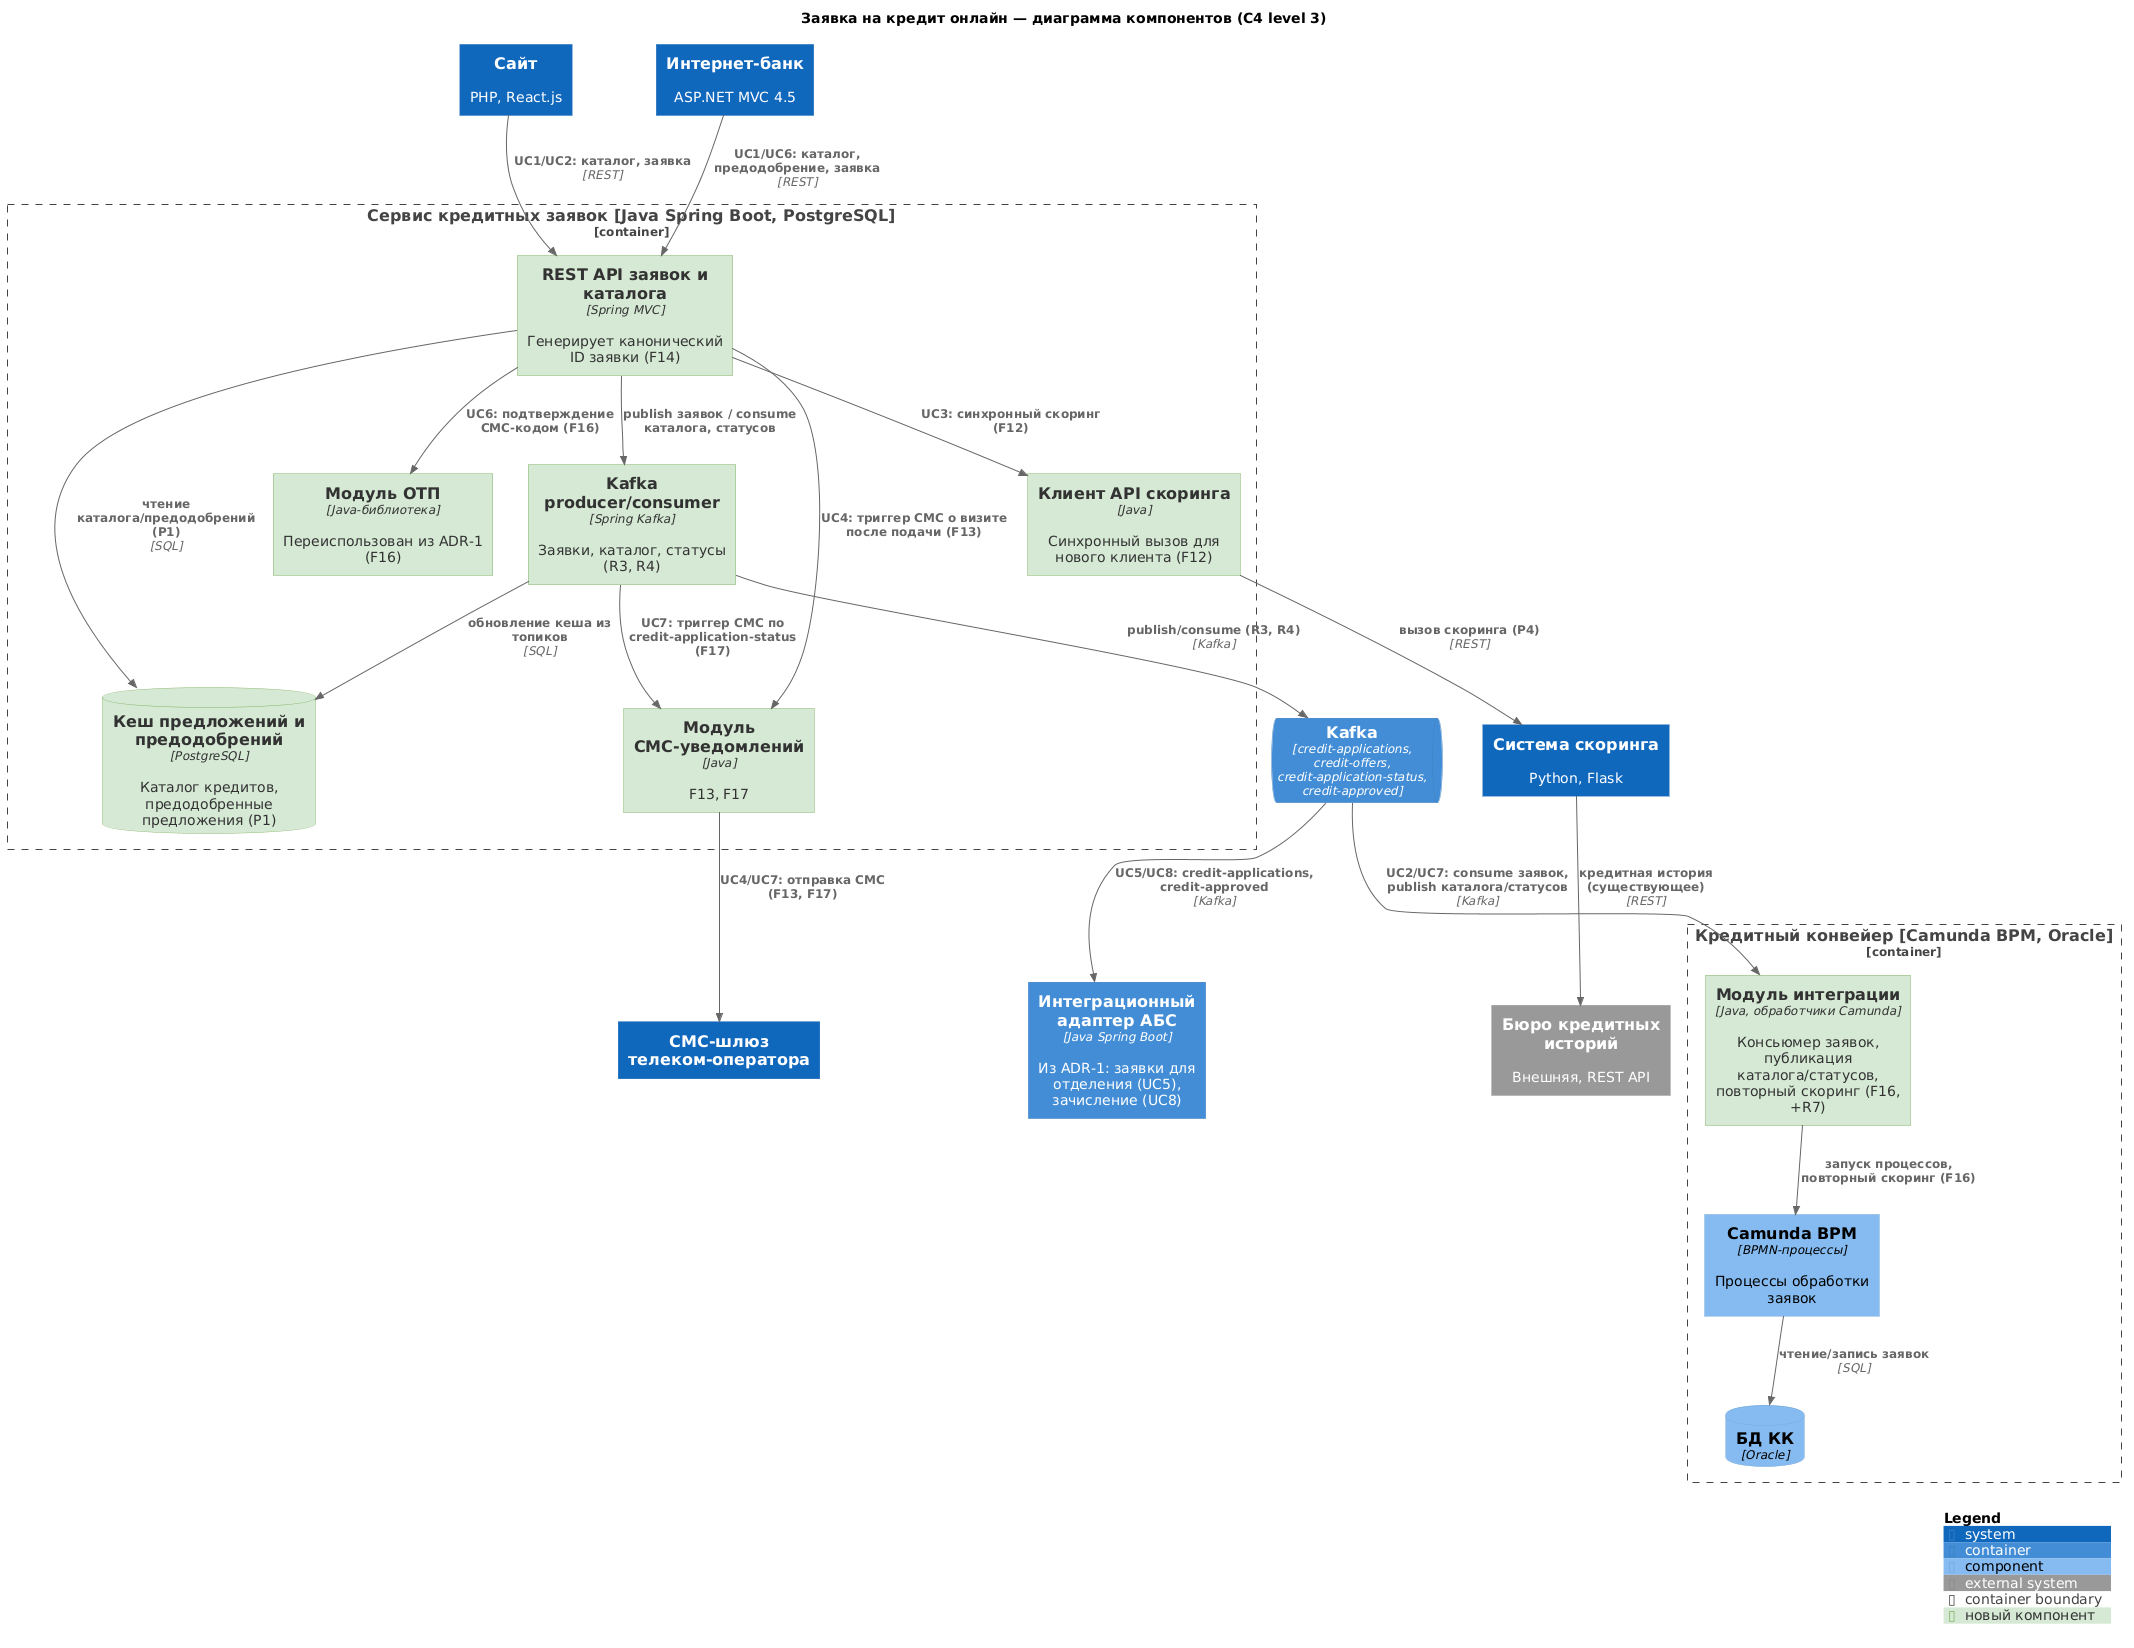

The diagram above was rendered by PlantUML. Its source (embedded in the PNG):
@startuml
' C4 level 3 — компоненты: Сервис кредитных заявок и модуль интеграции КК, ADR-3
!include <C4/C4_Component>

title Заявка на кредит онлайн — диаграмма компонентов (C4 level 3)

AddElementTag("new", $bgColor="#d5e8d4", $fontColor="#333333", $borderColor="#82b366", $legendText="новый компонент")

System(site, "Сайт", "PHP, React.js")
System(ib, "Интернет-банк", "ASP.NET MVC 4.5")
ContainerQueue(kafka, "Kafka", "credit-applications, credit-offers, credit-application-status, credit-approved")
System(scoring, "Система скоринга", "Python, Flask")
System_Ext(bki, "Бюро кредитных историй", "Внешняя, REST API")
Container(abs_adapter, "Интеграционный адаптер АБС", "Java Spring Boot", "Из ADR-1: заявки для отделения (UC5), зачисление (UC8)")
System(sms_gw, "СМС-шлюз телеком-оператора")

Container_Boundary(credit_b, "Сервис кредитных заявок [Java Spring Boot, PostgreSQL]") {
    Component(c_rest, "REST API заявок и каталога", "Spring MVC", "Генерирует канонический ID заявки (F14)", $tags="new")
    ComponentDb(c_cache, "Кеш предложений и предодобрений", "PostgreSQL", "Каталог кредитов, предодобренные предложения (P1)", $tags="new")
    Component(c_otp, "Модуль ОТП", "Java-библиотека", "Переиспользован из ADR-1 (F16)", $tags="new")
    Component(c_scoring, "Клиент API скоринга", "Java", "Синхронный вызов для нового клиента (F12)", $tags="new")
    Component(c_kafka, "Kafka producer/consumer", "Spring Kafka", "Заявки, каталог, статусы (R3, R4)", $tags="new")
    Component(c_sms, "Модуль СМС-уведомлений", "Java", "F13, F17", $tags="new")
}

Container_Boundary(kk_b, "Кредитный конвейер [Camunda BPM, Oracle]") {
    Component(kk_camunda, "Camunda BPM", "BPMN-процессы", "Процессы обработки заявок")
    ComponentDb(kk_db, "БД КК", "Oracle")
    Component(kk_integ, "Модуль интеграции", "Java, обработчики Camunda", "Консьюмер заявок, публикация каталога/статусов, повторный скоринг (F16, +R7)", $tags="new")
}

Rel(site, c_rest, "UC1/UC2: каталог, заявка", "REST")
Rel(ib, c_rest, "UC1/UC6: каталог, предодобрение, заявка", "REST")
Rel(c_rest, c_cache, "чтение каталога/предодобрений (P1)", "SQL")
Rel(c_rest, c_otp, "UC6: подтверждение СМС-кодом (F16)")
Rel(c_rest, c_scoring, "UC3: синхронный скоринг (F12)")
Rel(c_scoring, scoring, "вызов скоринга (P4)", "REST")
Rel(scoring, bki, "кредитная история (существующее)", "REST")
Rel(c_rest, c_kafka, "publish заявок / consume каталога, статусов")
Rel(c_kafka, c_cache, "обновление кеша из топиков", "SQL")
Rel(c_rest, c_sms, "UC4: триггер СМС о визите после подачи (F13)")
Rel(c_kafka, c_sms, "UC7: триггер СМС по credit-application-status (F17)")
Rel(c_sms, sms_gw, "UC4/UC7: отправка СМС (F13, F17)")
Rel(c_kafka, kafka, "publish/consume (R3, R4)", "Kafka")
Rel(kafka, kk_integ, "UC2/UC7: consume заявок, publish каталога/статусов", "Kafka")
Rel(kk_integ, kk_camunda, "запуск процессов, повторный скоринг (F16)")
Rel(kk_camunda, kk_db, "чтение/запись заявок", "SQL")
Rel(kafka, abs_adapter, "UC5/UC8: credit-applications, credit-approved", "Kafka")

SHOW_LEGEND()
@enduml